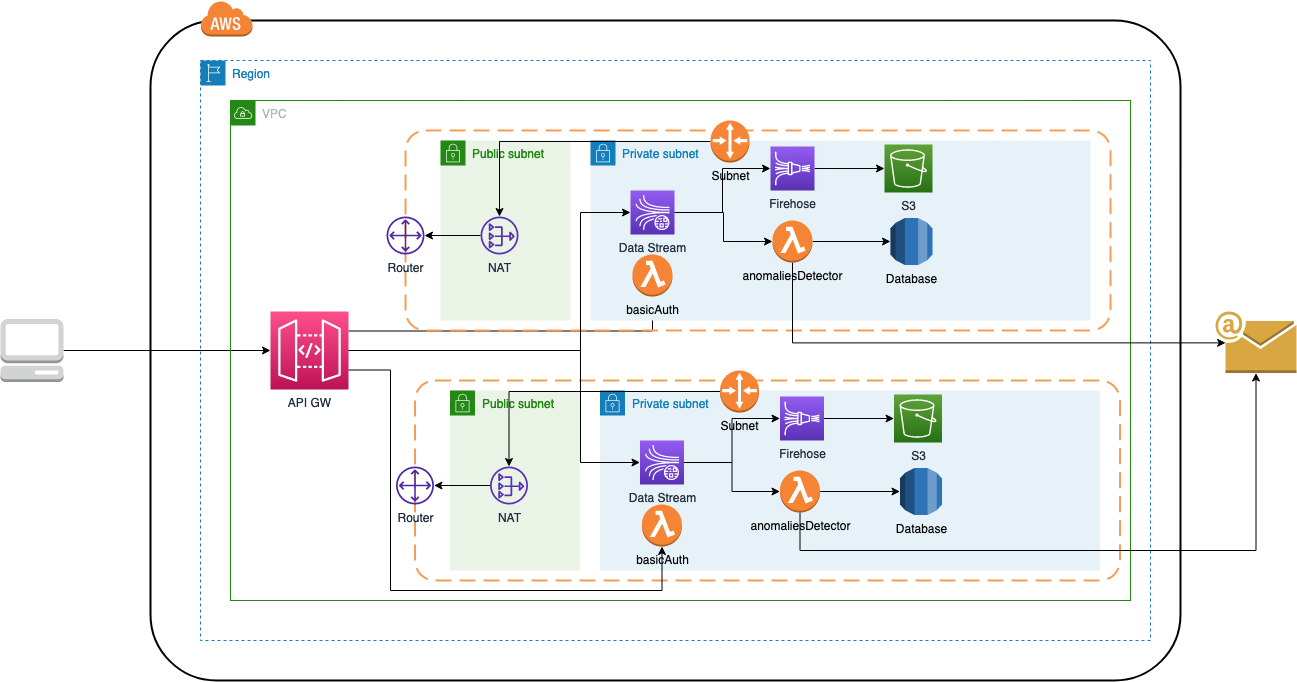

The diagram above was exported from draw.io. Its source (the exported page's mxGraphModel, read from the mxfile embedded in the PNG):
<mxGraphModel dx="888" dy="687" grid="1" gridSize="10" guides="1" tooltips="1" connect="1" arrows="1" fold="1" page="1" pageScale="1" pageWidth="850" pageHeight="1100" math="0" shadow="0">
  <root>
    <mxCell id="0" />
    <mxCell id="1" parent="0" />
    <mxCell id="1ImI7u7dboaXgnBJUk_U-3" value="" style="rounded=1;arcSize=10;dashed=0;fillColor=none;gradientColor=none;strokeWidth=2;" parent="1" vertex="1">
      <mxGeometry x="170" y="60" width="1030" height="660" as="geometry" />
    </mxCell>
    <mxCell id="1ImI7u7dboaXgnBJUk_U-60" style="edgeStyle=orthogonalEdgeStyle;rounded=0;orthogonalLoop=1;jettySize=auto;html=1;" parent="1" source="1ImI7u7dboaXgnBJUk_U-1" target="1ImI7u7dboaXgnBJUk_U-6" edge="1">
      <mxGeometry relative="1" as="geometry" />
    </mxCell>
    <mxCell id="1ImI7u7dboaXgnBJUk_U-1" value="" style="outlineConnect=0;dashed=0;verticalLabelPosition=bottom;verticalAlign=top;align=center;html=1;shape=mxgraph.aws3.management_console;fillColor=#D2D3D3;gradientColor=none;" parent="1" vertex="1">
      <mxGeometry x="20" y="358.5" width="63" height="63" as="geometry" />
    </mxCell>
    <mxCell id="1ImI7u7dboaXgnBJUk_U-2" value="Region" style="points=[[0,0],[0.25,0],[0.5,0],[0.75,0],[1,0],[1,0.25],[1,0.5],[1,0.75],[1,1],[0.75,1],[0.5,1],[0.25,1],[0,1],[0,0.75],[0,0.5],[0,0.25]];outlineConnect=0;gradientColor=none;html=1;whiteSpace=wrap;fontSize=12;fontStyle=0;shape=mxgraph.aws4.group;grIcon=mxgraph.aws4.group_region;strokeColor=#147EBA;fillColor=none;verticalAlign=top;align=left;spacingLeft=30;fontColor=#147EBA;dashed=1;" parent="1" vertex="1">
      <mxGeometry x="220" y="100" width="950" height="580" as="geometry" />
    </mxCell>
    <mxCell id="1ImI7u7dboaXgnBJUk_U-4" value="" style="dashed=0;html=1;shape=mxgraph.aws3.cloud;fillColor=#F58536;gradientColor=none;dashed=0;" parent="1" vertex="1">
      <mxGeometry x="220" y="40" width="52" height="36" as="geometry" />
    </mxCell>
    <mxCell id="1ImI7u7dboaXgnBJUk_U-5" value="VPC" style="points=[[0,0],[0.25,0],[0.5,0],[0.75,0],[1,0],[1,0.25],[1,0.5],[1,0.75],[1,1],[0.75,1],[0.5,1],[0.25,1],[0,1],[0,0.75],[0,0.5],[0,0.25]];outlineConnect=0;gradientColor=none;html=1;whiteSpace=wrap;fontSize=12;fontStyle=0;shape=mxgraph.aws4.group;grIcon=mxgraph.aws4.group_vpc;strokeColor=#248814;fillColor=none;verticalAlign=top;align=left;spacingLeft=30;fontColor=#AAB7B8;dashed=0;" parent="1" vertex="1">
      <mxGeometry x="250" y="140" width="900" height="500" as="geometry" />
    </mxCell>
    <mxCell id="1ImI7u7dboaXgnBJUk_U-55" style="edgeStyle=orthogonalEdgeStyle;rounded=0;orthogonalLoop=1;jettySize=auto;html=1;exitX=1;exitY=0.25;exitDx=0;exitDy=0;exitPerimeter=0;" parent="1" source="1ImI7u7dboaXgnBJUk_U-6" target="1ImI7u7dboaXgnBJUk_U-35" edge="1">
      <mxGeometry relative="1" as="geometry" />
    </mxCell>
    <mxCell id="1ImI7u7dboaXgnBJUk_U-6" value="API GW" style="sketch=0;points=[[0,0,0],[0.25,0,0],[0.5,0,0],[0.75,0,0],[1,0,0],[0,1,0],[0.25,1,0],[0.5,1,0],[0.75,1,0],[1,1,0],[0,0.25,0],[0,0.5,0],[0,0.75,0],[1,0.25,0],[1,0.5,0],[1,0.75,0]];outlineConnect=0;fontColor=#232F3E;gradientColor=#FF4F8B;gradientDirection=north;fillColor=#BC1356;strokeColor=#ffffff;dashed=0;verticalLabelPosition=bottom;verticalAlign=top;align=center;html=1;fontSize=12;fontStyle=0;aspect=fixed;shape=mxgraph.aws4.resourceIcon;resIcon=mxgraph.aws4.api_gateway;" parent="1" vertex="1">
      <mxGeometry x="290" y="351" width="78" height="78" as="geometry" />
    </mxCell>
    <mxCell id="1ImI7u7dboaXgnBJUk_U-7" value="" style="rounded=1;arcSize=10;dashed=1;strokeColor=#F59D56;fillColor=none;gradientColor=none;dashPattern=8 4;strokeWidth=2;" parent="1" vertex="1">
      <mxGeometry x="425" y="170" width="705" height="200" as="geometry" />
    </mxCell>
    <mxCell id="1ImI7u7dboaXgnBJUk_U-9" value="Router" style="sketch=0;outlineConnect=0;fontColor=#232F3E;gradientColor=none;fillColor=#4D27AA;strokeColor=none;dashed=0;verticalLabelPosition=bottom;verticalAlign=top;align=center;html=1;fontSize=12;fontStyle=0;aspect=fixed;pointerEvents=1;shape=mxgraph.aws4.customer_gateway;" parent="1" vertex="1">
      <mxGeometry x="406" y="256" width="38" height="38" as="geometry" />
    </mxCell>
    <mxCell id="1ImI7u7dboaXgnBJUk_U-11" value="Public subnet" style="points=[[0,0],[0.25,0],[0.5,0],[0.75,0],[1,0],[1,0.25],[1,0.5],[1,0.75],[1,1],[0.75,1],[0.5,1],[0.25,1],[0,1],[0,0.75],[0,0.5],[0,0.25]];outlineConnect=0;gradientColor=none;html=1;whiteSpace=wrap;fontSize=12;fontStyle=0;shape=mxgraph.aws4.group;grIcon=mxgraph.aws4.group_security_group;grStroke=0;strokeColor=#248814;fillColor=#E9F3E6;verticalAlign=top;align=left;spacingLeft=30;fontColor=#248814;dashed=0;" parent="1" vertex="1">
      <mxGeometry x="460" y="180" width="130" height="180" as="geometry" />
    </mxCell>
    <mxCell id="1ImI7u7dboaXgnBJUk_U-24" style="edgeStyle=orthogonalEdgeStyle;rounded=0;orthogonalLoop=1;jettySize=auto;html=1;" parent="1" source="1ImI7u7dboaXgnBJUk_U-13" target="1ImI7u7dboaXgnBJUk_U-9" edge="1">
      <mxGeometry relative="1" as="geometry" />
    </mxCell>
    <mxCell id="1ImI7u7dboaXgnBJUk_U-13" value="NAT" style="outlineConnect=0;fontColor=#232F3E;gradientColor=none;fillColor=#5A30B5;strokeColor=none;dashed=0;verticalLabelPosition=bottom;verticalAlign=top;align=center;html=1;fontSize=12;fontStyle=0;aspect=fixed;pointerEvents=1;shape=mxgraph.aws4.nat_gateway;" parent="1" vertex="1">
      <mxGeometry x="500" y="256" width="38" height="38" as="geometry" />
    </mxCell>
    <mxCell id="1ImI7u7dboaXgnBJUk_U-16" value="Private subnet" style="points=[[0,0],[0.25,0],[0.5,0],[0.75,0],[1,0],[1,0.25],[1,0.5],[1,0.75],[1,1],[0.75,1],[0.5,1],[0.25,1],[0,1],[0,0.75],[0,0.5],[0,0.25]];outlineConnect=0;gradientColor=none;html=1;whiteSpace=wrap;fontSize=12;fontStyle=0;shape=mxgraph.aws4.group;grIcon=mxgraph.aws4.group_security_group;grStroke=0;strokeColor=#147EBA;fillColor=#E6F2F8;verticalAlign=top;align=left;spacingLeft=30;fontColor=#147EBA;dashed=0;" parent="1" vertex="1">
      <mxGeometry x="610" y="180" width="500" height="180" as="geometry" />
    </mxCell>
    <mxCell id="1ImI7u7dboaXgnBJUk_U-23" style="edgeStyle=orthogonalEdgeStyle;rounded=0;orthogonalLoop=1;jettySize=auto;html=1;" parent="1" source="1ImI7u7dboaXgnBJUk_U-18" target="1ImI7u7dboaXgnBJUk_U-13" edge="1">
      <mxGeometry relative="1" as="geometry" />
    </mxCell>
    <mxCell id="1ImI7u7dboaXgnBJUk_U-18" value="Subnet" style="outlineConnect=0;dashed=0;verticalLabelPosition=bottom;verticalAlign=top;align=center;html=1;shape=mxgraph.aws3.router;fillColor=#F58534;gradientColor=none;" parent="1" vertex="1">
      <mxGeometry x="730" y="160" width="39" height="42" as="geometry" />
    </mxCell>
    <mxCell id="1ImI7u7dboaXgnBJUk_U-28" style="edgeStyle=orthogonalEdgeStyle;rounded=0;orthogonalLoop=1;jettySize=auto;html=1;entryX=0;entryY=0.5;entryDx=0;entryDy=0;entryPerimeter=0;" parent="1" source="1ImI7u7dboaXgnBJUk_U-26" target="1ImI7u7dboaXgnBJUk_U-27" edge="1">
      <mxGeometry relative="1" as="geometry" />
    </mxCell>
    <mxCell id="1ImI7u7dboaXgnBJUk_U-30" style="edgeStyle=orthogonalEdgeStyle;rounded=0;orthogonalLoop=1;jettySize=auto;html=1;" parent="1" source="1ImI7u7dboaXgnBJUk_U-26" target="1ImI7u7dboaXgnBJUk_U-29" edge="1">
      <mxGeometry relative="1" as="geometry" />
    </mxCell>
    <mxCell id="1ImI7u7dboaXgnBJUk_U-26" value="Data Stream" style="sketch=0;points=[[0,0,0],[0.25,0,0],[0.5,0,0],[0.75,0,0],[1,0,0],[0,1,0],[0.25,1,0],[0.5,1,0],[0.75,1,0],[1,1,0],[0,0.25,0],[0,0.5,0],[0,0.75,0],[1,0.25,0],[1,0.5,0],[1,0.75,0]];outlineConnect=0;fontColor=#232F3E;gradientColor=#945DF2;gradientDirection=north;fillColor=#5A30B5;strokeColor=#ffffff;dashed=0;verticalLabelPosition=bottom;verticalAlign=top;align=center;html=1;fontSize=12;fontStyle=0;aspect=fixed;shape=mxgraph.aws4.resourceIcon;resIcon=mxgraph.aws4.kinesis_data_streams;" parent="1" vertex="1">
      <mxGeometry x="650" y="230" width="44" height="44" as="geometry" />
    </mxCell>
    <mxCell id="1ImI7u7dboaXgnBJUk_U-34" style="edgeStyle=orthogonalEdgeStyle;rounded=0;orthogonalLoop=1;jettySize=auto;html=1;entryX=0;entryY=0.5;entryDx=0;entryDy=0;entryPerimeter=0;" parent="1" source="1ImI7u7dboaXgnBJUk_U-27" target="1ImI7u7dboaXgnBJUk_U-33" edge="1">
      <mxGeometry relative="1" as="geometry" />
    </mxCell>
    <mxCell id="1ImI7u7dboaXgnBJUk_U-27" value="Firehose" style="sketch=0;points=[[0,0,0],[0.25,0,0],[0.5,0,0],[0.75,0,0],[1,0,0],[0,1,0],[0.25,1,0],[0.5,1,0],[0.75,1,0],[1,1,0],[0,0.25,0],[0,0.5,0],[0,0.75,0],[1,0.25,0],[1,0.5,0],[1,0.75,0]];outlineConnect=0;fontColor=#232F3E;gradientColor=#945DF2;gradientDirection=north;fillColor=#5A30B5;strokeColor=#ffffff;dashed=0;verticalLabelPosition=bottom;verticalAlign=top;align=center;html=1;fontSize=12;fontStyle=0;aspect=fixed;shape=mxgraph.aws4.resourceIcon;resIcon=mxgraph.aws4.kinesis_data_firehose;" parent="1" vertex="1">
      <mxGeometry x="790" y="186" width="44" height="44" as="geometry" />
    </mxCell>
    <mxCell id="1ImI7u7dboaXgnBJUk_U-32" style="edgeStyle=orthogonalEdgeStyle;rounded=0;orthogonalLoop=1;jettySize=auto;html=1;entryX=0;entryY=0.5;entryDx=0;entryDy=0;entryPerimeter=0;" parent="1" source="1ImI7u7dboaXgnBJUk_U-29" target="1ImI7u7dboaXgnBJUk_U-31" edge="1">
      <mxGeometry relative="1" as="geometry" />
    </mxCell>
    <mxCell id="N-rIIE61EfYKOzQy5nIh-3" style="edgeStyle=orthogonalEdgeStyle;rounded=0;orthogonalLoop=1;jettySize=auto;html=1;entryX=0.125;entryY=0.51;entryDx=0;entryDy=0;entryPerimeter=0;" edge="1" parent="1" source="1ImI7u7dboaXgnBJUk_U-29" target="N-rIIE61EfYKOzQy5nIh-1">
      <mxGeometry relative="1" as="geometry">
        <Array as="points">
          <mxPoint x="812" y="382" />
        </Array>
      </mxGeometry>
    </mxCell>
    <mxCell id="1ImI7u7dboaXgnBJUk_U-29" value="anomaliesDetector" style="outlineConnect=0;dashed=0;verticalLabelPosition=bottom;verticalAlign=top;align=center;html=1;shape=mxgraph.aws3.lambda_function;fillColor=#F58534;gradientColor=none;" parent="1" vertex="1">
      <mxGeometry x="792" y="260" width="40" height="42" as="geometry" />
    </mxCell>
    <mxCell id="1ImI7u7dboaXgnBJUk_U-31" value="Database" style="outlineConnect=0;dashed=0;verticalLabelPosition=bottom;verticalAlign=top;align=center;html=1;shape=mxgraph.aws3.rds;fillColor=#2E73B8;gradientColor=none;" parent="1" vertex="1">
      <mxGeometry x="910" y="257.5" width="42" height="47" as="geometry" />
    </mxCell>
    <mxCell id="1ImI7u7dboaXgnBJUk_U-33" value="S3" style="sketch=0;points=[[0,0,0],[0.25,0,0],[0.5,0,0],[0.75,0,0],[1,0,0],[0,1,0],[0.25,1,0],[0.5,1,0],[0.75,1,0],[1,1,0],[0,0.25,0],[0,0.5,0],[0,0.75,0],[1,0.25,0],[1,0.5,0],[1,0.75,0]];outlineConnect=0;fontColor=#232F3E;gradientColor=#60A337;gradientDirection=north;fillColor=#277116;strokeColor=#ffffff;dashed=0;verticalLabelPosition=bottom;verticalAlign=top;align=center;html=1;fontSize=12;fontStyle=0;aspect=fixed;shape=mxgraph.aws4.resourceIcon;resIcon=mxgraph.aws4.s3;" parent="1" vertex="1">
      <mxGeometry x="904" y="184" width="48" height="48" as="geometry" />
    </mxCell>
    <mxCell id="1ImI7u7dboaXgnBJUk_U-35" value="basicAuth" style="outlineConnect=0;dashed=0;verticalLabelPosition=bottom;verticalAlign=top;align=center;html=1;shape=mxgraph.aws3.lambda_function;fillColor=#F58534;gradientColor=none;" parent="1" vertex="1">
      <mxGeometry x="652" y="294" width="40" height="42" as="geometry" />
    </mxCell>
    <mxCell id="1ImI7u7dboaXgnBJUk_U-36" value="" style="rounded=1;arcSize=10;dashed=1;strokeColor=#F59D56;fillColor=none;gradientColor=none;dashPattern=8 4;strokeWidth=2;" parent="1" vertex="1">
      <mxGeometry x="434.5" y="420" width="705" height="200" as="geometry" />
    </mxCell>
    <mxCell id="1ImI7u7dboaXgnBJUk_U-37" value="Router" style="sketch=0;outlineConnect=0;fontColor=#232F3E;gradientColor=none;fillColor=#4D27AA;strokeColor=none;dashed=0;verticalLabelPosition=bottom;verticalAlign=top;align=center;html=1;fontSize=12;fontStyle=0;aspect=fixed;pointerEvents=1;shape=mxgraph.aws4.customer_gateway;" parent="1" vertex="1">
      <mxGeometry x="415.5" y="506" width="38" height="38" as="geometry" />
    </mxCell>
    <mxCell id="1ImI7u7dboaXgnBJUk_U-38" value="Public subnet" style="points=[[0,0],[0.25,0],[0.5,0],[0.75,0],[1,0],[1,0.25],[1,0.5],[1,0.75],[1,1],[0.75,1],[0.5,1],[0.25,1],[0,1],[0,0.75],[0,0.5],[0,0.25]];outlineConnect=0;gradientColor=none;html=1;whiteSpace=wrap;fontSize=12;fontStyle=0;shape=mxgraph.aws4.group;grIcon=mxgraph.aws4.group_security_group;grStroke=0;strokeColor=#248814;fillColor=#E9F3E6;verticalAlign=top;align=left;spacingLeft=30;fontColor=#248814;dashed=0;" parent="1" vertex="1">
      <mxGeometry x="469.5" y="430" width="130" height="180" as="geometry" />
    </mxCell>
    <mxCell id="1ImI7u7dboaXgnBJUk_U-39" style="edgeStyle=orthogonalEdgeStyle;rounded=0;orthogonalLoop=1;jettySize=auto;html=1;" parent="1" source="1ImI7u7dboaXgnBJUk_U-40" target="1ImI7u7dboaXgnBJUk_U-37" edge="1">
      <mxGeometry relative="1" as="geometry" />
    </mxCell>
    <mxCell id="1ImI7u7dboaXgnBJUk_U-40" value="NAT" style="outlineConnect=0;fontColor=#232F3E;gradientColor=none;fillColor=#5A30B5;strokeColor=none;dashed=0;verticalLabelPosition=bottom;verticalAlign=top;align=center;html=1;fontSize=12;fontStyle=0;aspect=fixed;pointerEvents=1;shape=mxgraph.aws4.nat_gateway;" parent="1" vertex="1">
      <mxGeometry x="509.5" y="506" width="38" height="38" as="geometry" />
    </mxCell>
    <mxCell id="1ImI7u7dboaXgnBJUk_U-41" value="Private subnet" style="points=[[0,0],[0.25,0],[0.5,0],[0.75,0],[1,0],[1,0.25],[1,0.5],[1,0.75],[1,1],[0.75,1],[0.5,1],[0.25,1],[0,1],[0,0.75],[0,0.5],[0,0.25]];outlineConnect=0;gradientColor=none;html=1;whiteSpace=wrap;fontSize=12;fontStyle=0;shape=mxgraph.aws4.group;grIcon=mxgraph.aws4.group_security_group;grStroke=0;strokeColor=#147EBA;fillColor=#E6F2F8;verticalAlign=top;align=left;spacingLeft=30;fontColor=#147EBA;dashed=0;" parent="1" vertex="1">
      <mxGeometry x="619.5" y="430" width="500" height="180" as="geometry" />
    </mxCell>
    <mxCell id="1ImI7u7dboaXgnBJUk_U-42" style="edgeStyle=orthogonalEdgeStyle;rounded=0;orthogonalLoop=1;jettySize=auto;html=1;" parent="1" source="1ImI7u7dboaXgnBJUk_U-43" target="1ImI7u7dboaXgnBJUk_U-40" edge="1">
      <mxGeometry relative="1" as="geometry" />
    </mxCell>
    <mxCell id="1ImI7u7dboaXgnBJUk_U-43" value="Subnet" style="outlineConnect=0;dashed=0;verticalLabelPosition=bottom;verticalAlign=top;align=center;html=1;shape=mxgraph.aws3.router;fillColor=#F58534;gradientColor=none;" parent="1" vertex="1">
      <mxGeometry x="739.5" y="410" width="39" height="42" as="geometry" />
    </mxCell>
    <mxCell id="1ImI7u7dboaXgnBJUk_U-44" style="edgeStyle=orthogonalEdgeStyle;rounded=0;orthogonalLoop=1;jettySize=auto;html=1;entryX=0;entryY=0.5;entryDx=0;entryDy=0;entryPerimeter=0;" parent="1" source="1ImI7u7dboaXgnBJUk_U-46" target="1ImI7u7dboaXgnBJUk_U-48" edge="1">
      <mxGeometry relative="1" as="geometry" />
    </mxCell>
    <mxCell id="1ImI7u7dboaXgnBJUk_U-58" style="edgeStyle=orthogonalEdgeStyle;rounded=0;orthogonalLoop=1;jettySize=auto;html=1;" parent="1" source="1ImI7u7dboaXgnBJUk_U-46" target="1ImI7u7dboaXgnBJUk_U-57" edge="1">
      <mxGeometry relative="1" as="geometry" />
    </mxCell>
    <mxCell id="1ImI7u7dboaXgnBJUk_U-46" value="Data Stream" style="sketch=0;points=[[0,0,0],[0.25,0,0],[0.5,0,0],[0.75,0,0],[1,0,0],[0,1,0],[0.25,1,0],[0.5,1,0],[0.75,1,0],[1,1,0],[0,0.25,0],[0,0.5,0],[0,0.75,0],[1,0.25,0],[1,0.5,0],[1,0.75,0]];outlineConnect=0;fontColor=#232F3E;gradientColor=#945DF2;gradientDirection=north;fillColor=#5A30B5;strokeColor=#ffffff;dashed=0;verticalLabelPosition=bottom;verticalAlign=top;align=center;html=1;fontSize=12;fontStyle=0;aspect=fixed;shape=mxgraph.aws4.resourceIcon;resIcon=mxgraph.aws4.kinesis_data_streams;" parent="1" vertex="1">
      <mxGeometry x="659.5" y="480" width="44" height="44" as="geometry" />
    </mxCell>
    <mxCell id="1ImI7u7dboaXgnBJUk_U-47" style="edgeStyle=orthogonalEdgeStyle;rounded=0;orthogonalLoop=1;jettySize=auto;html=1;entryX=0;entryY=0.5;entryDx=0;entryDy=0;entryPerimeter=0;" parent="1" source="1ImI7u7dboaXgnBJUk_U-48" target="1ImI7u7dboaXgnBJUk_U-51" edge="1">
      <mxGeometry relative="1" as="geometry" />
    </mxCell>
    <mxCell id="1ImI7u7dboaXgnBJUk_U-48" value="Firehose" style="sketch=0;points=[[0,0,0],[0.25,0,0],[0.5,0,0],[0.75,0,0],[1,0,0],[0,1,0],[0.25,1,0],[0.5,1,0],[0.75,1,0],[1,1,0],[0,0.25,0],[0,0.5,0],[0,0.75,0],[1,0.25,0],[1,0.5,0],[1,0.75,0]];outlineConnect=0;fontColor=#232F3E;gradientColor=#945DF2;gradientDirection=north;fillColor=#5A30B5;strokeColor=#ffffff;dashed=0;verticalLabelPosition=bottom;verticalAlign=top;align=center;html=1;fontSize=12;fontStyle=0;aspect=fixed;shape=mxgraph.aws4.resourceIcon;resIcon=mxgraph.aws4.kinesis_data_firehose;" parent="1" vertex="1">
      <mxGeometry x="799.5" y="436" width="44" height="44" as="geometry" />
    </mxCell>
    <mxCell id="1ImI7u7dboaXgnBJUk_U-50" value="Database" style="outlineConnect=0;dashed=0;verticalLabelPosition=bottom;verticalAlign=top;align=center;html=1;shape=mxgraph.aws3.rds;fillColor=#2E73B8;gradientColor=none;" parent="1" vertex="1">
      <mxGeometry x="919.5" y="507.5" width="42" height="47" as="geometry" />
    </mxCell>
    <mxCell id="1ImI7u7dboaXgnBJUk_U-51" value="S3" style="sketch=0;points=[[0,0,0],[0.25,0,0],[0.5,0,0],[0.75,0,0],[1,0,0],[0,1,0],[0.25,1,0],[0.5,1,0],[0.75,1,0],[1,1,0],[0,0.25,0],[0,0.5,0],[0,0.75,0],[1,0.25,0],[1,0.5,0],[1,0.75,0]];outlineConnect=0;fontColor=#232F3E;gradientColor=#60A337;gradientDirection=north;fillColor=#277116;strokeColor=#ffffff;dashed=0;verticalLabelPosition=bottom;verticalAlign=top;align=center;html=1;fontSize=12;fontStyle=0;aspect=fixed;shape=mxgraph.aws4.resourceIcon;resIcon=mxgraph.aws4.s3;" parent="1" vertex="1">
      <mxGeometry x="913.5" y="434" width="48" height="48" as="geometry" />
    </mxCell>
    <mxCell id="1ImI7u7dboaXgnBJUk_U-52" value="basicAuth" style="outlineConnect=0;dashed=0;verticalLabelPosition=bottom;verticalAlign=top;align=center;html=1;shape=mxgraph.aws3.lambda_function;fillColor=#F58534;gradientColor=none;" parent="1" vertex="1">
      <mxGeometry x="661.5" y="544" width="40" height="42" as="geometry" />
    </mxCell>
    <mxCell id="1ImI7u7dboaXgnBJUk_U-56" style="edgeStyle=orthogonalEdgeStyle;rounded=0;orthogonalLoop=1;jettySize=auto;html=1;exitX=1;exitY=0.75;exitDx=0;exitDy=0;exitPerimeter=0;entryX=0.5;entryY=1;entryDx=0;entryDy=0;entryPerimeter=0;" parent="1" source="1ImI7u7dboaXgnBJUk_U-6" target="1ImI7u7dboaXgnBJUk_U-52" edge="1">
      <mxGeometry relative="1" as="geometry">
        <Array as="points">
          <mxPoint x="410" y="410" />
          <mxPoint x="410" y="630" />
          <mxPoint x="682" y="630" />
        </Array>
      </mxGeometry>
    </mxCell>
    <mxCell id="1ImI7u7dboaXgnBJUk_U-59" style="edgeStyle=orthogonalEdgeStyle;rounded=0;orthogonalLoop=1;jettySize=auto;html=1;entryX=0;entryY=0.5;entryDx=0;entryDy=0;entryPerimeter=0;" parent="1" source="1ImI7u7dboaXgnBJUk_U-57" target="1ImI7u7dboaXgnBJUk_U-50" edge="1">
      <mxGeometry relative="1" as="geometry" />
    </mxCell>
    <mxCell id="N-rIIE61EfYKOzQy5nIh-4" style="edgeStyle=orthogonalEdgeStyle;rounded=0;orthogonalLoop=1;jettySize=auto;html=1;entryX=0.5;entryY=1;entryDx=0;entryDy=0;entryPerimeter=0;" edge="1" parent="1" source="1ImI7u7dboaXgnBJUk_U-57" target="N-rIIE61EfYKOzQy5nIh-1">
      <mxGeometry relative="1" as="geometry">
        <Array as="points">
          <mxPoint x="820" y="590" />
          <mxPoint x="1276" y="590" />
        </Array>
      </mxGeometry>
    </mxCell>
    <mxCell id="1ImI7u7dboaXgnBJUk_U-57" value="anomaliesDetector" style="outlineConnect=0;dashed=0;verticalLabelPosition=bottom;verticalAlign=top;align=center;html=1;shape=mxgraph.aws3.lambda_function;fillColor=#F58534;gradientColor=none;" parent="1" vertex="1">
      <mxGeometry x="799.5" y="510" width="40" height="42" as="geometry" />
    </mxCell>
    <mxCell id="N-rIIE61EfYKOzQy5nIh-1" value="" style="outlineConnect=0;dashed=0;verticalLabelPosition=bottom;verticalAlign=top;align=center;html=1;shape=mxgraph.aws3.email;fillColor=#D9A741;gradientColor=none;" vertex="1" parent="1">
      <mxGeometry x="1235" y="351" width="81" height="61.5" as="geometry" />
    </mxCell>
    <mxCell id="1ImI7u7dboaXgnBJUk_U-54" style="edgeStyle=orthogonalEdgeStyle;rounded=0;orthogonalLoop=1;jettySize=auto;html=1;entryX=0;entryY=0.5;entryDx=0;entryDy=0;entryPerimeter=0;" parent="1" source="1ImI7u7dboaXgnBJUk_U-6" target="1ImI7u7dboaXgnBJUk_U-46" edge="1">
      <mxGeometry relative="1" as="geometry">
        <Array as="points">
          <mxPoint x="600" y="390" />
          <mxPoint x="600" y="502" />
        </Array>
      </mxGeometry>
    </mxCell>
    <mxCell id="1ImI7u7dboaXgnBJUk_U-53" style="edgeStyle=orthogonalEdgeStyle;rounded=0;orthogonalLoop=1;jettySize=auto;html=1;entryX=0;entryY=0.5;entryDx=0;entryDy=0;entryPerimeter=0;" parent="1" source="1ImI7u7dboaXgnBJUk_U-6" target="1ImI7u7dboaXgnBJUk_U-26" edge="1">
      <mxGeometry relative="1" as="geometry">
        <Array as="points">
          <mxPoint x="600" y="390" />
          <mxPoint x="600" y="252" />
        </Array>
      </mxGeometry>
    </mxCell>
  </root>
</mxGraphModel>